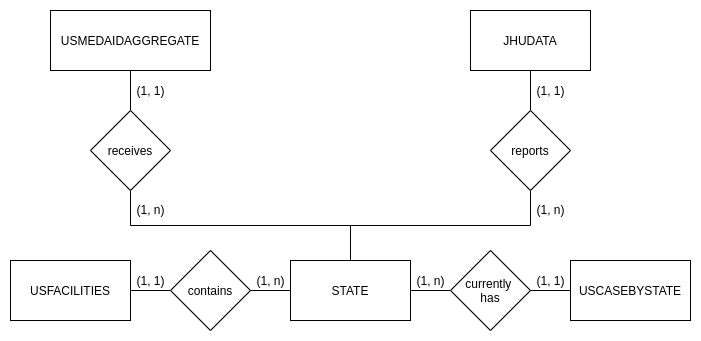

The diagram above was exported from draw.io. Its source (the exported page's mxGraphModel, read from the mxfile embedded in the PNG):
<mxGraphModel dx="1355" dy="774" grid="1" gridSize="10" guides="1" tooltips="1" connect="1" arrows="1" fold="1" page="1" pageScale="1" pageWidth="850" pageHeight="1100" math="0" shadow="0">
  <root>
    <mxCell id="TzvbVfwfDArNQIINKuJL-0" />
    <mxCell id="TzvbVfwfDArNQIINKuJL-1" parent="TzvbVfwfDArNQIINKuJL-0" />
    <mxCell id="TzvbVfwfDArNQIINKuJL-7" style="edgeStyle=orthogonalEdgeStyle;rounded=0;orthogonalLoop=1;jettySize=auto;html=1;exitX=0.5;exitY=0;exitDx=0;exitDy=0;endArrow=none;endFill=0;entryX=0.5;entryY=1;entryDx=0;entryDy=0;" parent="TzvbVfwfDArNQIINKuJL-1" source="TzvbVfwfDArNQIINKuJL-12" target="TzvbVfwfDArNQIINKuJL-23" edge="1">
      <mxGeometry relative="1" as="geometry">
        <mxPoint x="200" y="249.5" as="targetPoint" />
      </mxGeometry>
    </mxCell>
    <mxCell id="TzvbVfwfDArNQIINKuJL-8" style="edgeStyle=orthogonalEdgeStyle;rounded=0;orthogonalLoop=1;jettySize=auto;html=1;exitX=0.5;exitY=0;exitDx=0;exitDy=0;endArrow=none;endFill=0;entryX=0.5;entryY=1;entryDx=0;entryDy=0;" parent="TzvbVfwfDArNQIINKuJL-1" source="TzvbVfwfDArNQIINKuJL-12" target="TzvbVfwfDArNQIINKuJL-21" edge="1">
      <mxGeometry relative="1" as="geometry">
        <mxPoint x="420" y="249" as="targetPoint" />
      </mxGeometry>
    </mxCell>
    <mxCell id="TzvbVfwfDArNQIINKuJL-10" style="edgeStyle=orthogonalEdgeStyle;rounded=0;orthogonalLoop=1;jettySize=auto;html=1;exitX=1;exitY=0.5;exitDx=0;exitDy=0;endArrow=none;endFill=0;entryX=0;entryY=0.5;entryDx=0;entryDy=0;" parent="TzvbVfwfDArNQIINKuJL-1" source="TzvbVfwfDArNQIINKuJL-12" target="TzvbVfwfDArNQIINKuJL-27" edge="1">
      <mxGeometry relative="1" as="geometry">
        <mxPoint x="510" y="340" as="targetPoint" />
      </mxGeometry>
    </mxCell>
    <mxCell id="TzvbVfwfDArNQIINKuJL-11" style="edgeStyle=orthogonalEdgeStyle;rounded=0;orthogonalLoop=1;jettySize=auto;html=1;exitX=0;exitY=0.5;exitDx=0;exitDy=0;endArrow=none;endFill=0;entryX=1;entryY=0.5;entryDx=0;entryDy=0;" parent="TzvbVfwfDArNQIINKuJL-1" source="TzvbVfwfDArNQIINKuJL-12" target="TzvbVfwfDArNQIINKuJL-25" edge="1">
      <mxGeometry relative="1" as="geometry">
        <mxPoint x="330" y="340" as="targetPoint" />
      </mxGeometry>
    </mxCell>
    <mxCell id="TzvbVfwfDArNQIINKuJL-12" value="STATE" style="rounded=0;whiteSpace=wrap;html=1;" parent="TzvbVfwfDArNQIINKuJL-1" vertex="1">
      <mxGeometry x="360" y="310" width="120" height="60" as="geometry" />
    </mxCell>
    <mxCell id="TzvbVfwfDArNQIINKuJL-13" value="USMEDAIDAGGREGATE" style="rounded=0;whiteSpace=wrap;html=1;" parent="TzvbVfwfDArNQIINKuJL-1" vertex="1">
      <mxGeometry x="120" y="60" width="160" height="60" as="geometry" />
    </mxCell>
    <mxCell id="TzvbVfwfDArNQIINKuJL-14" value="USFACILITIES" style="rounded=0;whiteSpace=wrap;html=1;" parent="TzvbVfwfDArNQIINKuJL-1" vertex="1">
      <mxGeometry x="80" y="310" width="120" height="60" as="geometry" />
    </mxCell>
    <mxCell id="TzvbVfwfDArNQIINKuJL-15" value="JHUDATA" style="rounded=0;whiteSpace=wrap;html=1;" parent="TzvbVfwfDArNQIINKuJL-1" vertex="1">
      <mxGeometry x="540" y="60" width="120" height="60" as="geometry" />
    </mxCell>
    <mxCell id="TzvbVfwfDArNQIINKuJL-17" value="USCASEBYSTATE" style="rounded=0;whiteSpace=wrap;html=1;" parent="TzvbVfwfDArNQIINKuJL-1" vertex="1">
      <mxGeometry x="640" y="310" width="120" height="60" as="geometry" />
    </mxCell>
    <mxCell id="TzvbVfwfDArNQIINKuJL-20" style="edgeStyle=orthogonalEdgeStyle;rounded=0;orthogonalLoop=1;jettySize=auto;html=1;entryX=0.5;entryY=1;entryDx=0;entryDy=0;endArrow=none;endFill=0;exitX=0.5;exitY=0;exitDx=0;exitDy=0;" parent="TzvbVfwfDArNQIINKuJL-1" source="TzvbVfwfDArNQIINKuJL-21" target="TzvbVfwfDArNQIINKuJL-15" edge="1">
      <mxGeometry relative="1" as="geometry">
        <mxPoint x="600" y="150" as="sourcePoint" />
      </mxGeometry>
    </mxCell>
    <mxCell id="TzvbVfwfDArNQIINKuJL-21" value="reports" style="rhombus;whiteSpace=wrap;html=1;" parent="TzvbVfwfDArNQIINKuJL-1" vertex="1">
      <mxGeometry x="560" y="160" width="80" height="80" as="geometry" />
    </mxCell>
    <mxCell id="TzvbVfwfDArNQIINKuJL-22" style="edgeStyle=orthogonalEdgeStyle;rounded=0;orthogonalLoop=1;jettySize=auto;html=1;entryX=0.5;entryY=1;entryDx=0;entryDy=0;endArrow=none;endFill=0;exitX=0.5;exitY=0;exitDx=0;exitDy=0;" parent="TzvbVfwfDArNQIINKuJL-1" source="TzvbVfwfDArNQIINKuJL-23" target="TzvbVfwfDArNQIINKuJL-13" edge="1">
      <mxGeometry relative="1" as="geometry">
        <mxPoint x="200" y="150" as="sourcePoint" />
      </mxGeometry>
    </mxCell>
    <mxCell id="TzvbVfwfDArNQIINKuJL-23" value="receives" style="rhombus;whiteSpace=wrap;html=1;" parent="TzvbVfwfDArNQIINKuJL-1" vertex="1">
      <mxGeometry x="160" y="160" width="80" height="80" as="geometry" />
    </mxCell>
    <mxCell id="TzvbVfwfDArNQIINKuJL-24" style="edgeStyle=orthogonalEdgeStyle;rounded=0;orthogonalLoop=1;jettySize=auto;html=1;exitX=0;exitY=0.5;exitDx=0;exitDy=0;entryX=1;entryY=0.5;entryDx=0;entryDy=0;endArrow=none;endFill=0;" parent="TzvbVfwfDArNQIINKuJL-1" source="TzvbVfwfDArNQIINKuJL-25" target="TzvbVfwfDArNQIINKuJL-14" edge="1">
      <mxGeometry relative="1" as="geometry">
        <mxPoint x="230" y="340" as="sourcePoint" />
      </mxGeometry>
    </mxCell>
    <mxCell id="TzvbVfwfDArNQIINKuJL-25" value="contains" style="rhombus;whiteSpace=wrap;html=1;" parent="TzvbVfwfDArNQIINKuJL-1" vertex="1">
      <mxGeometry x="240" y="300" width="80" height="80" as="geometry" />
    </mxCell>
    <mxCell id="TzvbVfwfDArNQIINKuJL-26" style="edgeStyle=orthogonalEdgeStyle;rounded=0;orthogonalLoop=1;jettySize=auto;html=1;entryX=0;entryY=0.5;entryDx=0;entryDy=0;endArrow=none;endFill=0;exitX=1;exitY=0.5;exitDx=0;exitDy=0;" parent="TzvbVfwfDArNQIINKuJL-1" source="TzvbVfwfDArNQIINKuJL-27" target="TzvbVfwfDArNQIINKuJL-17" edge="1">
      <mxGeometry relative="1" as="geometry">
        <mxPoint x="610" y="340" as="sourcePoint" />
      </mxGeometry>
    </mxCell>
    <mxCell id="TzvbVfwfDArNQIINKuJL-27" value="currently &lt;br&gt;has" style="rhombus;whiteSpace=wrap;html=1;" parent="TzvbVfwfDArNQIINKuJL-1" vertex="1">
      <mxGeometry x="520" y="300" width="80" height="80" as="geometry" />
    </mxCell>
    <mxCell id="TzvbVfwfDArNQIINKuJL-28" value="(1, 1)" style="text;html=1;align=center;verticalAlign=middle;resizable=0;points=[];autosize=1;" parent="TzvbVfwfDArNQIINKuJL-1" vertex="1">
      <mxGeometry x="600" y="320" width="40" height="20" as="geometry" />
    </mxCell>
    <mxCell id="TzvbVfwfDArNQIINKuJL-29" value="(1, n)" style="text;html=1;align=center;verticalAlign=middle;resizable=0;points=[];autosize=1;" parent="TzvbVfwfDArNQIINKuJL-1" vertex="1">
      <mxGeometry x="480" y="320" width="40" height="20" as="geometry" />
    </mxCell>
    <mxCell id="TzvbVfwfDArNQIINKuJL-31" value="(1, n)" style="text;html=1;align=center;verticalAlign=middle;resizable=0;points=[];autosize=1;" parent="TzvbVfwfDArNQIINKuJL-1" vertex="1">
      <mxGeometry x="600" y="249" width="40" height="20" as="geometry" />
    </mxCell>
    <mxCell id="TzvbVfwfDArNQIINKuJL-32" value="(1, n)" style="text;html=1;align=center;verticalAlign=middle;resizable=0;points=[];autosize=1;" parent="TzvbVfwfDArNQIINKuJL-1" vertex="1">
      <mxGeometry x="200" y="249" width="40" height="20" as="geometry" />
    </mxCell>
    <mxCell id="TzvbVfwfDArNQIINKuJL-34" value="(1, 1)" style="text;html=1;align=center;verticalAlign=middle;resizable=0;points=[];autosize=1;" parent="TzvbVfwfDArNQIINKuJL-1" vertex="1">
      <mxGeometry x="600" y="130" width="40" height="20" as="geometry" />
    </mxCell>
    <mxCell id="TzvbVfwfDArNQIINKuJL-35" value="(1, 1)" style="text;html=1;align=center;verticalAlign=middle;resizable=0;points=[];autosize=1;" parent="TzvbVfwfDArNQIINKuJL-1" vertex="1">
      <mxGeometry x="200" y="130" width="40" height="20" as="geometry" />
    </mxCell>
    <mxCell id="TzvbVfwfDArNQIINKuJL-36" value="(1, n)" style="text;html=1;align=center;verticalAlign=middle;resizable=0;points=[];autosize=1;" parent="TzvbVfwfDArNQIINKuJL-1" vertex="1">
      <mxGeometry x="320" y="320" width="40" height="20" as="geometry" />
    </mxCell>
    <mxCell id="TzvbVfwfDArNQIINKuJL-37" value="(1, 1)" style="text;html=1;align=center;verticalAlign=middle;resizable=0;points=[];autosize=1;" parent="TzvbVfwfDArNQIINKuJL-1" vertex="1">
      <mxGeometry x="200" y="320" width="40" height="20" as="geometry" />
    </mxCell>
  </root>
</mxGraphModel>